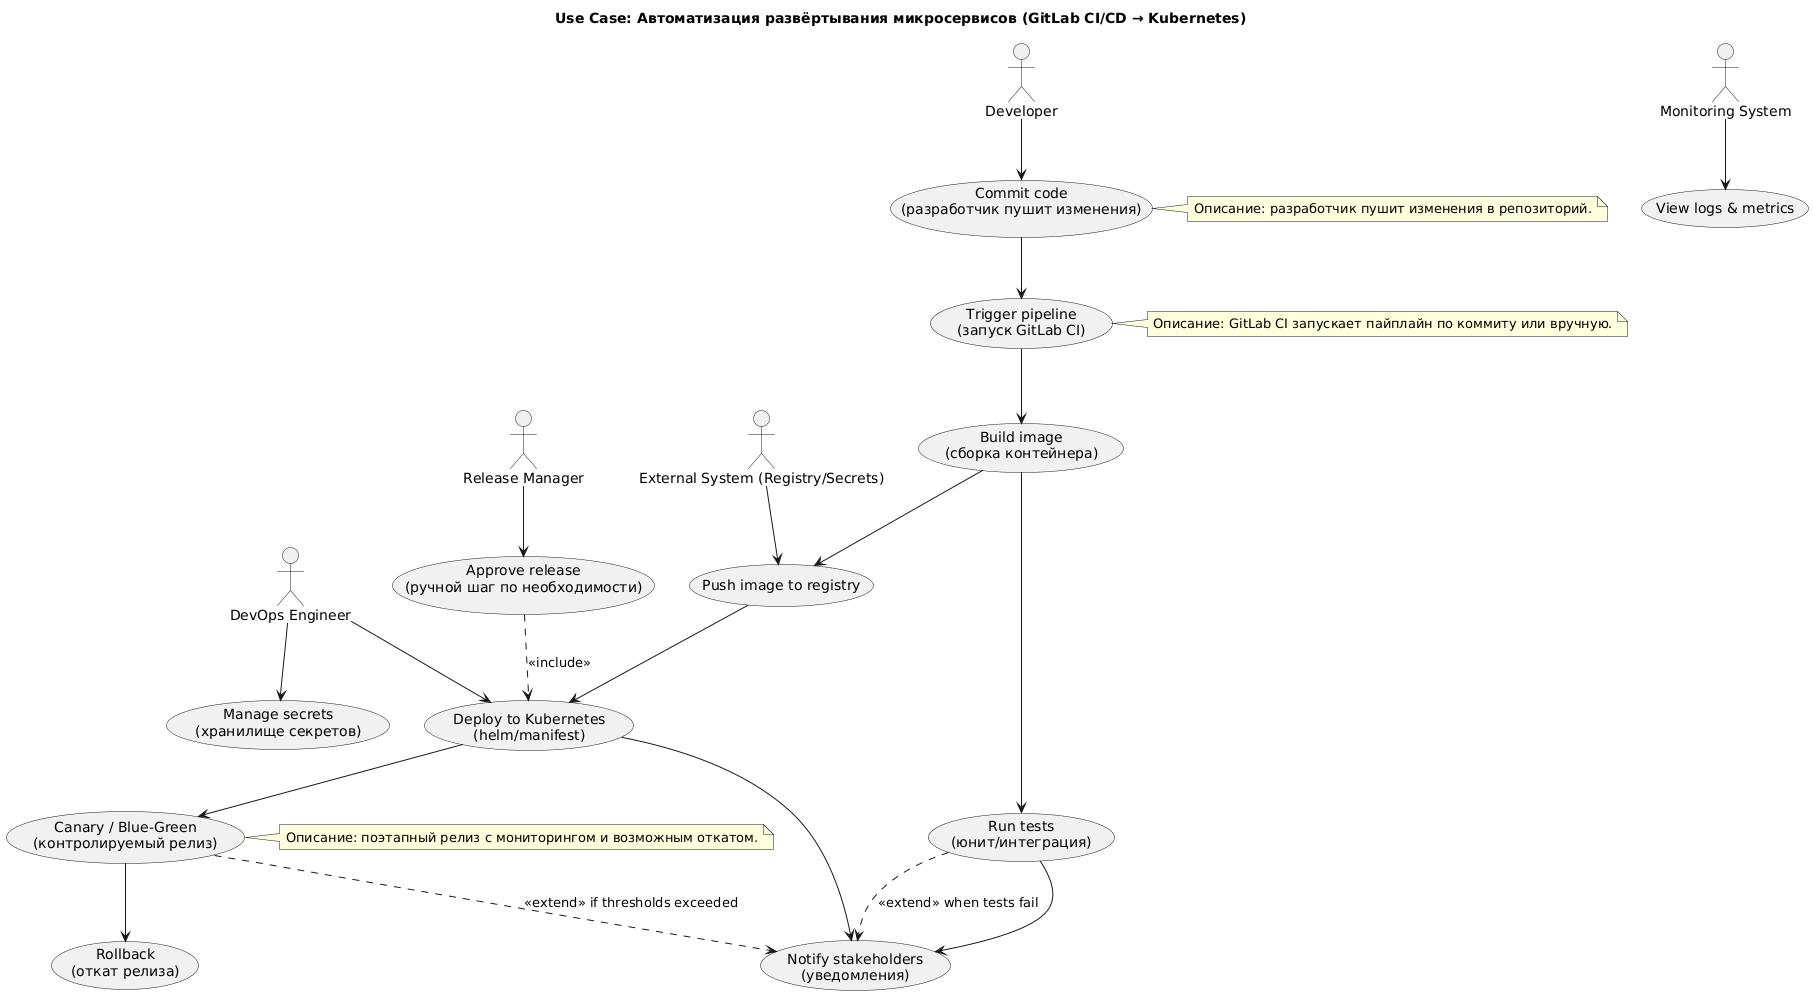

The diagram above was rendered by PlantUML. Its source (embedded in the PNG):
@startuml
' Title
title Use Case: Автоматизация развёртывания микросервисов (GitLab CI/CD → Kubernetes)

' Actors
actor Developer as Dev
actor "DevOps Engineer" as DevOps
actor "Release Manager" as RM
actor "Monitoring System" as Monitor
actor "External System (Registry/Secrets)" as Ext

' Use cases
usecase UC_CommitCode as "Commit code\n(разработчик пушит изменения)"
usecase UC_TriggerPipeline as "Trigger pipeline\n(запуск GitLab CI)"
usecase UC_BuildImage as "Build image\n(сборка контейнера)"
usecase UC_RunTests as "Run tests\n(юнит/интеграция)"
usecase UC_PushToRegistry as "Push image to registry"
usecase UC_DeployToK8s as "Deploy to Kubernetes\n(helm/manifest)"
usecase UC_CanaryRollout as "Canary / Blue-Green\n(контролируемый релиз)"
usecase UC_Rollback as "Rollback\n(откат релиза)"
usecase UC_ManageSecrets as "Manage secrets\n(хранилище секретов)"
usecase UC_ViewLogs as "View logs & metrics"
usecase UC_ApproveRelease as "Approve release\n(ручной шаг по необходимости)"
usecase UC_Notify as "Notify stakeholders\n(уведомления)"

' Associations
Dev --> UC_CommitCode
UC_CommitCode --> UC_TriggerPipeline
UC_TriggerPipeline --> UC_BuildImage
UC_BuildImage --> UC_RunTests
UC_BuildImage --> UC_PushToRegistry
UC_PushToRegistry --> UC_DeployToK8s
DevOps --> UC_ManageSecrets
DevOps --> UC_DeployToK8s
RM --> UC_ApproveRelease
UC_ApproveRelease ..> UC_DeployToK8s : <<include>>
UC_DeployToK8s --> UC_CanaryRollout
UC_CanaryRollout --> UC_Rollback
Monitor --> UC_ViewLogs
UC_DeployToK8s --> UC_Notify
UC_RunTests --> UC_Notify
Ext --> UC_PushToRegistry

' include / extend relations examples
UC_RunTests ..> UC_Notify : <<extend>> when tests fail
UC_CanaryRollout ..> UC_Notify : <<extend>> if thresholds exceeded

' Short textual descriptions as notes
note right of UC_CommitCode
  Описание: разработчик пушит изменения в репозиторий.
end note

note right of UC_TriggerPipeline
  Описание: GitLab CI запускает пайплайн по коммиту или вручную.
end note

note right of UC_CanaryRollout
  Описание: поэтапный релиз с мониторингом и возможным откатом.
end note
@enduml